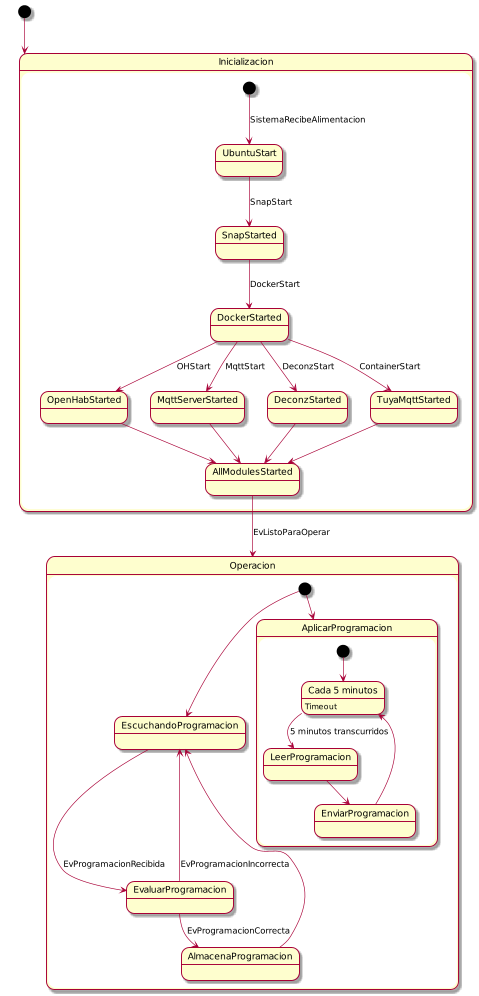

The diagram above was rendered by PlantUML. Its source (embedded in the PNG):
@startuml
scale 500 width
[*] --> Inicializacion

state Inicializacion {
  [*] --> UbuntuStart: SistemaRecibeAlimentacion
  UbuntuStart --> SnapStarted : SnapStart
  SnapStarted --> DockerStarted : DockerStart
  DockerStarted --> OpenHabStarted: OHStart
  DockerStarted --> MqttServerStarted: MqttStart
  DockerStarted --> DeconzStarted: DeconzStart
  DockerStarted --> TuyaMqttStarted: ContainerStart
  OpenHabStarted --> AllModulesStarted
  MqttServerStarted --> AllModulesStarted
  DeconzStarted --> AllModulesStarted
  TuyaMqttStarted --> AllModulesStarted
  AllModulesStarted --> Operacion: EvListoParaOperar
}

state Operacion {
  [*] --> EscuchandoProgramacion
  [*] --> AplicarProgramacion
  EscuchandoProgramacion --> EvaluarProgramacion: EvProgramacionRecibida
  EvaluarProgramacion --> AlmacenaProgramacion: EvProgramacionCorrecta
  EvaluarProgramacion --> EscuchandoProgramacion: EvProgramacionIncorrecta
  AlmacenaProgramacion --> EscuchandoProgramacion

  state AplicarProgramacion {
    state "Cada 5 minutos" as long1
    long1 : Timeout
    [*] --> long1
    long1 -->  LeerProgramacion: 5 minutos transcurridos
    LeerProgramacion --> EnviarProgramacion
    EnviarProgramacion --> long1
  }
}
@enduml